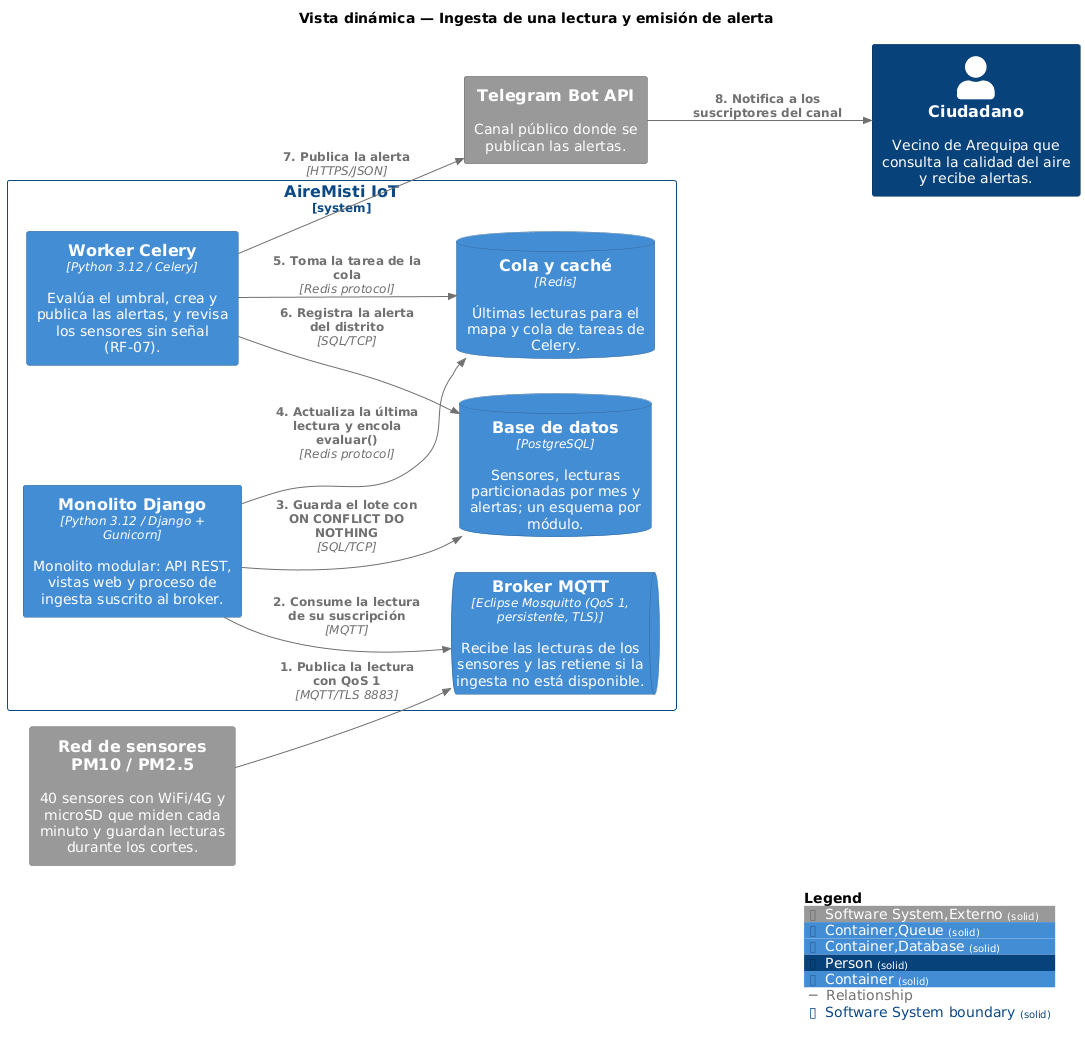

The diagram above was rendered by PlantUML. Its source (embedded in the PNG):
@startuml
set separator none
title Vista dinámica — Ingesta de una lectura y emisión de alerta

left to right direction

!include <C4/C4>
!include <C4/C4_Context>
!include <C4/C4_Container>

AddElementTag("Software System,Externo", $bgColor="#999999", $borderColor="#6b6b6b", $fontColor="#ffffff", $sprite="", $shadowing="", $borderStyle="solid")
AddElementTag("Container,Queue", $bgColor="#438dd5", $borderColor="#2e6295", $fontColor="#ffffff", $sprite="", $shadowing="", $borderStyle="solid")
AddElementTag("Container,Database", $bgColor="#438dd5", $borderColor="#2e6295", $fontColor="#ffffff", $sprite="", $shadowing="", $borderStyle="solid")
AddElementTag("Person", $bgColor="#08427b", $borderColor="#052e56", $fontColor="#ffffff", $sprite="", $shadowing="", $borderStyle="solid")
AddElementTag("Container", $bgColor="#438dd5", $borderColor="#2e6295", $fontColor="#ffffff", $sprite="", $shadowing="", $borderStyle="solid")

AddRelTag("Relationship", $textColor="#707070", $lineColor="#707070", $lineStyle = "")

AddBoundaryTag("Software System", $bgColor="#ffffff", $borderColor="#0b4884", $fontColor="#0b4884", $shadowing="", $borderStyle="solid")

System_Boundary("AireMistiIoT_boundary", "AireMisti IoT", $tags="Software System") {
  Container(AireMistiIoT.WorkerCelery, "Worker Celery", $techn="Python 3.12 / Celery", $descr="Evalúa el umbral, crea y publica las alertas, y revisa los sensores sin señal (RF-07).", $tags="Container", $link="")
  ContainerQueue(AireMistiIoT.BrokerMQTT, "Broker MQTT", $techn="Eclipse Mosquitto (QoS 1, persistente, TLS)", $descr="Recibe las lecturas de los sensores y las retiene si la ingesta no está disponible.", $tags="Container,Queue", $link="")
  ContainerDb(AireMistiIoT.Basededatos, "Base de datos", $techn="PostgreSQL", $descr="Sensores, lecturas particionadas por mes y alertas; un esquema por módulo.", $tags="Container,Database", $link="")
  ContainerDb(AireMistiIoT.Colaycaché, "Cola y caché", $techn="Redis", $descr="Últimas lecturas para el mapa y cola de tareas de Celery.", $tags="Container,Database", $link="")
  Container(AireMistiIoT.MonolitoDjango, "Monolito Django", $techn="Python 3.12 / Django + Gunicorn", $descr="Monolito modular: API REST, vistas web y proceso de ingesta suscrito al broker.", $tags="Container", $link="")
}

Person(Ciudadano, "Ciudadano", $descr="Vecino de Arequipa que consulta la calidad del aire y recibe alertas.", $tags="Person", $link="")
System(ReddesensoresPM10PM25, "Red de sensores PM10 / PM2.5", $descr="40 sensores con WiFi/4G y microSD que miden cada minuto y guardan lecturas durante los cortes.", $tags="Software System,Externo", $link="")
System(TelegramBotAPI, "Telegram Bot API", $descr="Canal público donde se publican las alertas.", $tags="Software System,Externo", $link="")

Rel(ReddesensoresPM10PM25, AireMistiIoT.BrokerMQTT, "1. Publica la lectura con QoS 1", $techn="MQTT/TLS 8883", $tags="Relationship", $link="")
Rel(AireMistiIoT.MonolitoDjango, AireMistiIoT.BrokerMQTT, "2. Consume la lectura de su suscripción", $techn="MQTT", $tags="Relationship", $link="")
Rel(AireMistiIoT.MonolitoDjango, AireMistiIoT.Basededatos, "3. Guarda el lote con ON CONFLICT DO NOTHING", $techn="SQL/TCP", $tags="Relationship", $link="")
Rel(AireMistiIoT.MonolitoDjango, AireMistiIoT.Colaycaché, "4. Actualiza la última lectura y encola evaluar()", $techn="Redis protocol", $tags="Relationship", $link="")
Rel(AireMistiIoT.WorkerCelery, AireMistiIoT.Colaycaché, "5. Toma la tarea de la cola", $techn="Redis protocol", $tags="Relationship", $link="")
Rel(AireMistiIoT.WorkerCelery, AireMistiIoT.Basededatos, "6. Registra la alerta del distrito", $techn="SQL/TCP", $tags="Relationship", $link="")
Rel(AireMistiIoT.WorkerCelery, TelegramBotAPI, "7. Publica la alerta", $techn="HTTPS/JSON", $tags="Relationship", $link="")
Rel(TelegramBotAPI, Ciudadano, "8. Notifica a los suscriptores del canal", $techn="", $tags="Relationship", $link="")

SHOW_LEGEND(true)
@enduml